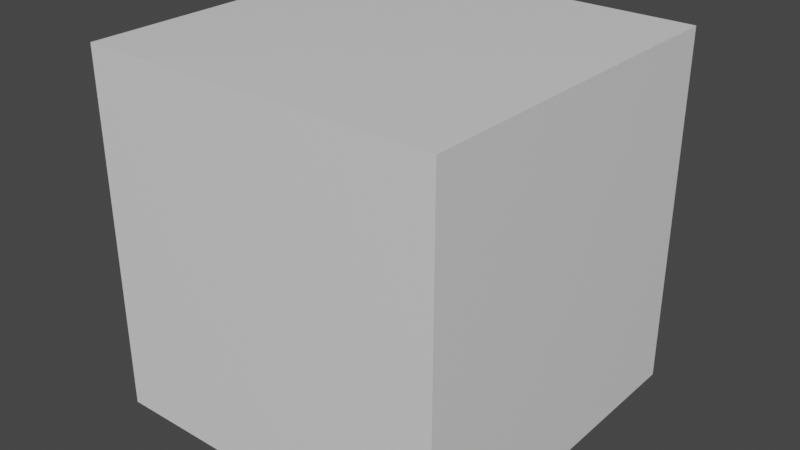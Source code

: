 # Source: untitled.blend  (saved by Blender 2.80.75; exported with 4.5.12 LTS)
import bpy
from mathutils import Matrix  # noqa: F401  (used for matrix-valued properties, if any)

bpy.ops.wm.read_factory_settings(use_empty=True)
scene = bpy.context.scene
scene.name = 'Scene'

# ---- collections
col_collection = bpy.data.collections.new('Collection'); scene.collection.children.link(col_collection)

# ---- materials (node trees are filled in below, after node groups)
mat_material = bpy.data.materials.new('Material')
mat_material.alpha_threshold = 0.0
mat_material.use_transparent_shadow = False
mat_material.line_color = (0.0, 0.0, 0.0, 1.0)

# ---- material node trees
mat_material.use_nodes = True; mat_material.node_tree.nodes.clear()
_N = mat_material.node_tree.nodes; _L = mat_material.node_tree.links
n0 = _N.new('ShaderNodeOutputMaterial'); n0.name = 'Material Output'; n0.location = (300, 300)
n1 = _N.new('ShaderNodeBsdfPrincipled'); n1.name = 'Principled BSDF'; n1.location = (10, 300)
n1.distribution = 'GGX'
n1.subsurface_method = 'BURLEY'
n1.inputs[2].default_value = 0.4
n1.inputs[3].default_value = 1.45
n1.inputs[27].default_value = (0.0, 0.0, 0.0, 1.0)
n1.inputs[28].default_value = 1.0
_L.new(n1.outputs[0], n0.inputs[0])
n0.is_active_output = True

# ---- world
world_world = bpy.data.worlds.new('World'); scene.world = world_world
world_world.use_nodes = True; world_world.node_tree.nodes.clear()
_N = world_world.node_tree.nodes; _L = world_world.node_tree.links
n0 = _N.new('ShaderNodeOutputWorld'); n0.name = 'World Output'; n0.location = (300, 300)
n1 = _N.new('ShaderNodeBackground'); n1.name = 'Background'; n1.location = (10, 300)
n1.inputs[0].default_value = (0.05088, 0.05088, 0.05088, 1.0)
_L.new(n1.outputs[0], n0.inputs[0])
n0.is_active_output = True
world_world.color = (0.05088, 0.05088, 0.05088)
world_world.use_sun_shadow = False
world_world.sun_shadow_jitter_overblur = 0.0

# ---- meshes
me_cube = bpy.data.meshes.new('Cube')
me_cube.from_pydata([(1.0, 1.0, 1.0), (1.0, 1.0, -1.0), (1.0, -1.0, 1.0), (1.0, -1.0, -1.0), (-1.0, 1.0, 1.0), (-1.0, 1.0, -1.0), (-1.0, -1.0, 1.0), (-1.0, -1.0, -1.0)], [], [(0, 4, 6, 2), (3, 2, 6, 7), (7, 6, 4, 5), (5, 1, 3, 7), (1, 0, 2, 3), (5, 4, 0, 1)])
_uv = me_cube.uv_layers.new(name='UVMap')
_uv.uv.foreach_set('vector', [0.375, 0.0, 0.625, 0.0, 0.625, 0.25, 0.375, 0.25, 0.375, 0.25, 0.625, 0.25, 0.625, 0.5, 0.375, 0.5, 0.375, 0.5, 0.625, 0.5, 0.625, 0.75, 0.375, 0.75, 0.375, 0.75, 0.625, 0.75, 0.625, 1.0, 0.375, 1.0, 0.125, 0.5, 0.375, 0.5, 0.375, 0.75, 0.125, 0.75, 0.625, 0.5, 0.875, 0.5, 0.875, 0.75, 0.625, 0.75])
me_cube.materials.append(mat_material)
me_cube.use_remesh_preserve_volume = False
me_cube.use_remesh_preserve_attributes = False
me_cube.use_mirror_vertex_groups = False
me_cube.update()

# ---- objects
ob_blendercube = bpy.data.objects.new('BlenderCube', me_cube)

# ---- transforms, parenting, visibility, modifiers, constraints
ob_blendercube.location = (0.0, 0.0, 0.0)
ob_blendercube.lock_rotations_4d = False
ob_blendercube.empty_display_type = 'ARROWS'
ob_blendercube.lineart.crease_threshold = 0.0

# ---- collection membership
col_collection.objects.link(ob_blendercube)

# ---- scene / render settings (as saved in the file)
scene.frame_start = 1; scene.frame_end = 250; scene.frame_set(1)
scene.render.engine = 'BLENDER_EEVEE_NEXT'
scene.cycles.use_denoising = False
scene.cycles.samples = 128
scene.cycles.sampling_pattern = 'TABULATED_SOBOL'
scene.cycles.use_adaptive_sampling = False
scene.cycles.use_light_tree = False
scene.view_settings.view_transform = 'Filmic'
bpy.context.view_layer.update()

# ---- added for rendering (the .blend has no active camera and no usable light): camera, sun
cam_auto = bpy.data.cameras.new('AutoCamera')
cam_auto.lens = 50.0
cam_auto.sensor_width = 36.0
cam_auto.clip_end = 1000.0
ob_auto_camera = bpy.data.objects.new('AutoCamera', cam_auto)
scene.collection.objects.link(ob_auto_camera)
ob_auto_camera.location = (3.20507, -3.84609, 2.56406)
ob_auto_camera.rotation_euler = (1.09748, -7.21219e-08, 0.694738)
scene.camera = ob_auto_camera
light_auto_sun = bpy.data.lights.new('AutoSun', 'SUN')
light_auto_sun.energy = 3.0
light_auto_sun.angle = 0.0523599
ob_auto_sun = bpy.data.objects.new('AutoSun', light_auto_sun)
scene.collection.objects.link(ob_auto_sun)
ob_auto_sun.rotation_euler = (0.872665, 0.174533, 0.523599)
bpy.context.view_layer.update()
